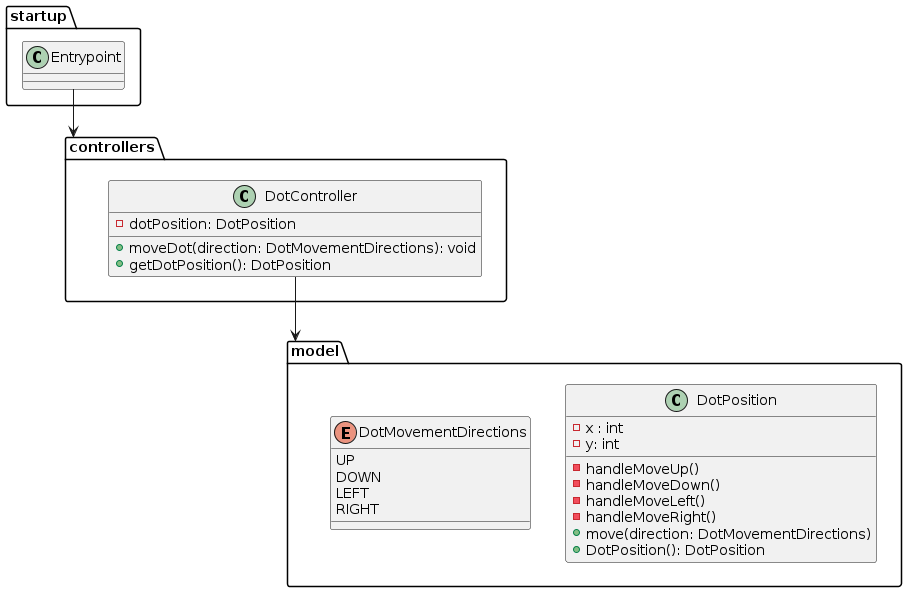

The diagram above was rendered by PlantUML. Its source (embedded in the PNG):
@startuml
package startup
{
    class Entrypoint
}

package controllers
{
    class DotController
    {
        -dotPosition: DotPosition
        +moveDot(direction: DotMovementDirections): void
        +getDotPosition(): DotPosition
    }
}

package model
{
    class DotPosition
    {
        -x : int
        -y: int
        -handleMoveUp()
        -handleMoveDown()
        -handleMoveLeft()
        -handleMoveRight()
        +move(direction: DotMovementDirections)
        +DotPosition(): DotPosition
    }

    enum DotMovementDirections
    {
        UP
        DOWN
        LEFT
        RIGHT
    }
}

Entrypoint --> controllers
DotController --> model
@enduml